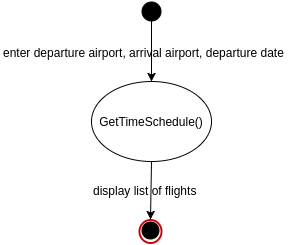

The diagram above was exported from draw.io. Its source (the exported page's mxGraphModel, read from the mxfile embedded in the PNG):
<mxGraphModel dx="821" dy="424" grid="1" gridSize="10" guides="1" tooltips="1" connect="1" arrows="1" fold="1" page="1" pageScale="1" pageWidth="850" pageHeight="1100" background="#ffffff" math="0" shadow="0">
  <root>
    <mxCell id="0" />
    <mxCell id="1" parent="0" />
    <mxCell id="625ee8aa13af31e2-1" value="" style="ellipse;whiteSpace=wrap;html=1;aspect=fixed;fillColor=#000000;align=left;" vertex="1" parent="1">
      <mxGeometry x="370" y="50" width="19" height="19" as="geometry" />
    </mxCell>
    <mxCell id="625ee8aa13af31e2-2" value="&lt;div style=&quot;text-align: center&quot;&gt;&lt;span&gt;GetTimeSchedule()&lt;/span&gt;&lt;/div&gt;" style="ellipse;whiteSpace=wrap;html=1;fillColor=#FFFFFF;align=center;" vertex="1" parent="1">
      <mxGeometry x="320" y="130" width="120" height="80" as="geometry" />
    </mxCell>
    <mxCell id="625ee8aa13af31e2-3" value="" style="endArrow=classic;html=1;exitX=0.5;exitY=1;entryX=0.5;entryY=0;" edge="1" parent="1" source="625ee8aa13af31e2-1" target="625ee8aa13af31e2-2">
      <mxGeometry width="50" height="50" relative="1" as="geometry">
        <mxPoint x="320" y="280" as="sourcePoint" />
        <mxPoint x="370" y="230" as="targetPoint" />
      </mxGeometry>
    </mxCell>
    <mxCell id="625ee8aa13af31e2-4" value="enter departure airport, arrival airport, departure date" style="text;html=1;resizable=0;points=[];autosize=1;align=left;verticalAlign=top;spacingTop=-4;" vertex="1" parent="1">
      <mxGeometry x="230" y="92" width="300" height="20" as="geometry" />
    </mxCell>
    <mxCell id="625ee8aa13af31e2-5" value="" style="endArrow=classic;html=1;exitX=0.5;exitY=1;entryX=0.5;entryY=0;" edge="1" parent="1" source="625ee8aa13af31e2-2" target="625ee8aa13af31e2-7">
      <mxGeometry width="50" height="50" relative="1" as="geometry">
        <mxPoint x="230" y="280" as="sourcePoint" />
        <mxPoint x="380" y="250" as="targetPoint" />
      </mxGeometry>
    </mxCell>
    <mxCell id="625ee8aa13af31e2-6" value="" style="ellipse;whiteSpace=wrap;html=1;aspect=fixed;fillColor=#000000;align=left;" vertex="1" parent="1">
      <mxGeometry x="370" y="270" width="17" height="17" as="geometry" />
    </mxCell>
    <mxCell id="625ee8aa13af31e2-7" value="" style="ellipse;whiteSpace=wrap;html=1;fillColor=none;align=center;strokeColor=#CC0000;strokeWidth=2;" vertex="1" parent="1">
      <mxGeometry x="368" y="268" width="22" height="23" as="geometry" />
    </mxCell>
    <mxCell id="625ee8aa13af31e2-8" value="display list of flights" style="text;html=1;resizable=0;points=[];autosize=1;align=left;verticalAlign=top;spacingTop=-4;" vertex="1" parent="1">
      <mxGeometry x="320" y="230" width="120" height="20" as="geometry" />
    </mxCell>
  </root>
</mxGraphModel>